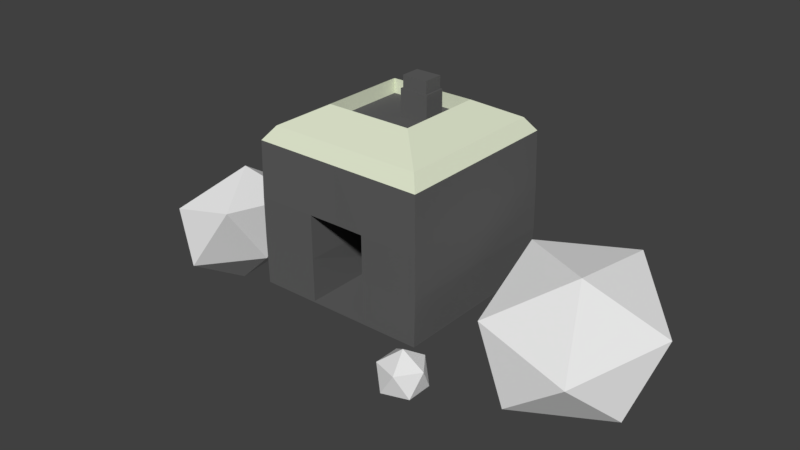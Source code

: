 # Source: Building_Stonemason_01.blend  (saved by Blender 2.79.0; exported with 4.5.12 LTS)
import bpy
from mathutils import Matrix  # noqa: F401  (used for matrix-valued properties, if any)

bpy.ops.wm.read_factory_settings(use_empty=True)
scene = bpy.context.scene
scene.name = 'Scene'

# ---- collections
col_collection_1 = bpy.data.collections.new('Collection 1'); scene.collection.children.link(col_collection_1)

# ---- materials (node trees are filled in below, after node groups)
mat_stone = bpy.data.materials.new('Stone')
mat_stone.alpha_threshold = 0.0
mat_stone.use_transparent_shadow = False
mat_stone.roughness = 0.5
mat_building_stonemason_01_house = bpy.data.materials.new('Building_Stonemason_01_House')
mat_building_stonemason_01_house.alpha_threshold = 0.0
mat_building_stonemason_01_house.use_transparent_shadow = False
mat_building_stonemason_01_house.diffuse_color = (0.1193, 0.1193, 0.1193, 1.0)
mat_building_stonemason_01_house.roughness = 0.5
mat_builinng_stonemason_01_roof = bpy.data.materials.new('Builinng_Stonemason_01_Roof')
mat_builinng_stonemason_01_roof.alpha_threshold = 0.0
mat_builinng_stonemason_01_roof.use_transparent_shadow = False
mat_builinng_stonemason_01_roof.diffuse_color = (0.7481, 0.8, 0.6152, 1.0)
mat_builinng_stonemason_01_roof.roughness = 0.5

# ---- material node trees

# ---- world
world_world = bpy.data.worlds.new('World'); scene.world = world_world
world_world.color = (0.05088, 0.05088, 0.05088)
world_world.use_sun_shadow = False
world_world.sun_shadow_jitter_overblur = 0.0
world_world.cycles.sampling_method = 'MANUAL'

# ---- meshes
me_icosphere_003 = bpy.data.meshes.new('Icosphere.003')
me_icosphere_003.from_pydata([(0.0, 0.0, -0.04687), (0.03391, -0.02464, -0.02096), (-0.01295, -0.03987, -0.02096), (-0.04192, 0.0, -0.02096), (-0.01295, 0.03987, -0.02096), (0.03391, 0.02464, -0.02096), (0.01295, -0.03987, 0.02096), (-0.03391, -0.02464, 0.02096), (-0.03391, 0.02464, 0.02096), (0.01295, 0.03987, 0.02096), (0.04192, 0.0, 0.02096), (0.0, 0.0, 0.04687)], [], [(0, 1, 2), (1, 0, 5), (0, 2, 3), (0, 3, 4), (0, 4, 5), (1, 5, 10), (2, 1, 6), (3, 2, 7), (4, 3, 8), (5, 4, 9), (1, 10, 6), (2, 6, 7), (3, 7, 8), (4, 8, 9), (5, 9, 10), (6, 10, 11), (7, 6, 11), (8, 7, 11), (9, 8, 11), (10, 9, 11)])
me_icosphere_003.materials.append(mat_stone)
me_icosphere_003.use_remesh_preserve_volume = False
me_icosphere_003.use_remesh_preserve_attributes = False
me_icosphere_003.use_mirror_vertex_groups = False
me_icosphere_003.update()
me_icosphere_002 = bpy.data.meshes.new('Icosphere.002')
me_icosphere_002.from_pydata([(0.01984, -0.02576, 0.1116), (-0.09782, -0.1391, 0.0394), (0.08523, -0.1659, 0.0006717), (0.1628, 0.02068, 0.02996), (0.02762, 0.1627, 0.08679), (-0.1334, 0.06397, 0.09263), (-0.02762, -0.1627, -0.08679), (0.1334, -0.06397, -0.09263), (0.09782, 0.1391, -0.0394), (-0.08523, 0.1659, -0.0006717), (-0.1628, -0.02068, -0.02996), (-0.01984, 0.02576, -0.1116)], [], [(0, 1, 2), (1, 0, 5), (0, 2, 3), (0, 3, 4), (0, 4, 5), (1, 5, 10), (2, 1, 6), (3, 2, 7), (4, 3, 8), (5, 4, 9), (1, 10, 6), (2, 6, 7), (3, 7, 8), (4, 8, 9), (5, 9, 10), (6, 10, 11), (7, 6, 11), (8, 7, 11), (9, 8, 11), (10, 9, 11)])
me_icosphere_002.materials.append(mat_stone)
me_icosphere_002.use_remesh_preserve_volume = False
me_icosphere_002.use_remesh_preserve_attributes = False
me_icosphere_002.use_mirror_vertex_groups = False
me_icosphere_002.update()
me_icosphere_001 = bpy.data.meshes.new('Icosphere.001')
me_icosphere_001.from_pydata([(-0.07755, 0.01893, 0.04334), (0.008544, 0.1288, 0.04414), (-0.06729, 0.1018, -0.07974), (-0.09806, -0.05422, -0.06663), (-0.04124, -0.1236, 0.06534), (0.02464, -0.01047, 0.1338), (0.04124, 0.1236, -0.06534), (-0.02464, 0.01047, -0.1338), (-0.008544, -0.1288, -0.04414), (0.06729, -0.1018, 0.07974), (0.09806, 0.05422, 0.06663), (0.07755, -0.01893, -0.04334)], [], [(0, 1, 2), (1, 0, 5), (0, 2, 3), (0, 3, 4), (0, 4, 5), (1, 5, 10), (2, 1, 6), (3, 2, 7), (4, 3, 8), (5, 4, 9), (1, 10, 6), (2, 6, 7), (3, 7, 8), (4, 8, 9), (5, 9, 10), (6, 10, 11), (7, 6, 11), (8, 7, 11), (9, 8, 11), (10, 9, 11)])
me_icosphere_001.materials.append(mat_stone)
me_icosphere_001.use_remesh_preserve_volume = False
me_icosphere_001.use_remesh_preserve_attributes = False
me_icosphere_001.use_mirror_vertex_groups = False
me_icosphere_001.update()
me_icosphere = bpy.data.meshes.new('Icosphere')
me_icosphere.from_pydata([(0.0, 0.0, -0.04687), (0.03391, -0.02464, -0.02096), (-0.01295, -0.03987, -0.02096), (-0.04192, 0.0, -0.02096), (-0.01295, 0.03987, -0.02096), (0.03391, 0.02464, -0.02096), (0.01295, -0.03987, 0.02096), (-0.03391, -0.02464, 0.02096), (-0.03391, 0.02464, 0.02096), (0.01295, 0.03987, 0.02096), (0.04192, 0.0, 0.02096), (0.0, 0.0, 0.04687)], [], [(0, 1, 2), (1, 0, 5), (0, 2, 3), (0, 3, 4), (0, 4, 5), (1, 5, 10), (2, 1, 6), (3, 2, 7), (4, 3, 8), (5, 4, 9), (1, 10, 6), (2, 6, 7), (3, 7, 8), (4, 8, 9), (5, 9, 10), (6, 10, 11), (7, 6, 11), (8, 7, 11), (9, 8, 11), (10, 9, 11)])
me_icosphere.materials.append(mat_stone)
me_icosphere.use_remesh_preserve_volume = False
me_icosphere.use_remesh_preserve_attributes = False
me_icosphere.use_mirror_vertex_groups = False
me_icosphere.update()
me_cube_002 = bpy.data.meshes.new('Cube.002')
me_cube_002.from_pydata([(-0.1687, 0.005371, 0.1687), (-0.08437, 0.3429, 0.08437), (-0.1687, 0.005371, -0.1687), (-0.08437, 0.3429, -0.08438), (0.1687, 0.005371, 0.1687), (0.08437, 0.3429, 0.08437), (0.1687, 0.005371, -0.1687), (0.08437, 0.3429, -0.08438), (-0.1706, 0.1741, 0.1695), (-0.1706, 0.1741, -0.1717), (0.1706, 0.1741, -0.1717), (0.1706, 0.1741, 0.1695), (0.05625, 0.005371, -0.1687), (-0.05625, 0.005371, -0.1687), (-0.05625, 0.3429, -0.08438), (0.05625, 0.3429, -0.08438), (-0.05625, 0.005371, 0.1687), (0.05625, 0.005371, 0.1687), (0.05625, 0.3429, 0.08437), (-0.05625, 0.3429, 0.08437), (0.05687, 0.1741, 0.1695), (-0.05687, 0.1741, 0.1695), (-0.05687, 0.1741, -0.1717), (0.05687, 0.1741, -0.1717), (-0.05625, 0.005371, -0.05625), (0.05625, 0.005371, -0.05625), (0.05625, 0.1741, -0.05625), (-0.05625, 0.1741, -0.05625), (-0.1503, 0.307, 0.149), (-0.1503, 0.307, -0.1516), (0.05011, 0.307, -0.1516), (0.1503, 0.307, -0.1516), (0.1503, 0.307, 0.149), (-0.05011, 0.307, 0.149), (-0.05011, 0.307, -0.1516), (0.05011, 0.307, 0.149), (0.05625, 0.3148, -0.08438), (0.05625, 0.3148, 0.08437), (-0.05625, 0.3148, -0.08438), (-0.05625, 0.3148, 0.08437), (-0.08437, 0.3148, 0.08437), (-0.08437, 0.3148, -0.08438), (0.08437, 0.3148, -0.08438), (0.08437, 0.3148, 0.08437), (-0.1687, 0.002676, -0.1687), (-0.1687, 0.002676, 0.1687), (-0.05625, 0.002676, -0.1687), (0.1687, 0.002676, 0.1687), (0.1687, 0.002676, -0.1687), (0.05625, 0.002676, 0.1687), (0.05625, 0.002676, -0.1687), (-0.05625, 0.002676, 0.1687), (-0.1687, 0.005371, -2.348e-10), (-0.1503, 0.307, -0.001317), (0.1687, 0.005371, -2.348e-10), (0.1503, 0.307, -0.001317), (0.1706, 0.1741, -0.001114), (-0.1706, 0.1741, -0.001114), (-0.08437, 0.3429, -1.499e-08), (0.08437, 0.3429, -1.499e-08), (0.05625, 0.3148, -1.376e-08), (-0.05625, 0.3148, -1.376e-08), (-0.08437, 0.3148, -1.376e-08), (0.08437, 0.3148, -1.376e-08), (-0.1687, 0.002676, -1.17e-10), (0.1687, 0.002676, -1.17e-10), (-0.05625, 0.002676, -1.17e-10), (0.05625, 0.002676, -1.17e-10), (0.0, 0.005371, -0.1687), (0.0, 0.307, -0.1516), (0.0, 0.005371, 0.1687), (0.0, 0.307, 0.149), (0.0, 0.1741, 0.169), (0.0, 0.1741, -0.1717), (0.0, 0.005371, -0.05625), (0.0, 0.1741, -0.05625), (0.0, 0.3429, -0.08438), (0.0, 0.3429, 0.08437), (0.0, 0.3148, -0.08438), (0.0, 0.3148, 0.08437), (0.0, 0.002676, -0.1687), (0.0, 0.002676, 0.1687), (0.0, 0.002676, -1.17e-10), (0.0, 0.3148, -1.376e-08), (-0.1503, 0.307, -0.07648), (0.1687, 0.005371, -0.08437), (-0.1706, 0.1741, -0.08642), (-0.08437, 0.3429, -0.04219), (-0.08437, 0.3148, -0.04219), (0.1687, 0.002676, -0.08437), (-0.1687, 0.005371, -0.08437), (0.1503, 0.307, -0.07648), (0.1706, 0.1741, -0.08642), (0.08437, 0.3429, -0.04219), (0.05625, 0.3148, -0.04219), (-0.05625, 0.3148, -0.04219), (0.08437, 0.3148, -0.04219), (-0.1687, 0.002676, -0.08437), (-0.05625, 0.002676, -0.08437), (0.05625, 0.002676, -0.08437), (0.0, 0.3148, -0.04219), (0.0, 0.002676, -0.08437), (0.05625, 0.3675, -0.04219), (0.05625, 0.3675, -1.606e-08), (0.0, 0.3675, -1.606e-08), (0.0, 0.3675, -0.04219), (0.053, 0.3675, -0.03975), (0.053, 0.3675, -0.00244), (0.003253, 0.3675, -0.00244), (0.003253, 0.3675, -0.03975), (0.053, 0.3914, -0.03975), (0.053, 0.3914, -0.00244), (0.003253, 0.3914, -0.00244), (0.003253, 0.3914, -0.03975), (-0.1687, 0.2816, 0.1687), (-0.1687, 0.2816, -0.1687), (0.1687, 0.2816, -0.1687), (0.1687, 0.2816, 0.1687), (0.05625, 0.2816, 0.1687), (-0.05625, 0.2816, 0.1687), (-0.05625, 0.2816, -0.1687), (0.05625, 0.2816, -0.1687), (0.1687, 0.2816, -1.231e-08), (-0.1687, 0.2816, -1.231e-08), (0.0, 0.2816, -0.1687), (0.0, 0.2816, 0.1687), (0.1687, 0.2816, -0.08437), (-0.1687, 0.2816, -0.08437), (-0.1709, 0.08975, -0.1729), (0.1709, 0.08975, -0.1729), (0.1709, 0.08975, 0.1689), (-0.1709, 0.08975, 0.1689), (-0.05696, 0.08975, -0.1729), (0.05696, 0.08975, -0.1729), (0.05696, 0.08975, 0.1689), (-0.05696, 0.08975, 0.1689), (0.05043, 0.08975, -0.05386), (-0.05043, 0.08975, -0.05386), (-0.1709, 0.08975, -0.002024), (0.1709, 0.08975, -0.002024), (0.0, 0.08975, -0.05386), (0.0, 0.08975, -0.1729), (0.1709, 0.08975, -0.08747), (-0.1709, 0.08975, -0.08747)], [], [(127, 84, 29, 115), (121, 30, 31, 116), (122, 55, 32, 117), (119, 33, 28, 114), (77, 18, 37, 79), (135, 21, 8, 131), (139, 56, 11, 130), (133, 23, 10, 129), (143, 86, 9, 128), (128, 9, 22, 132), (141, 73, 23, 133), (130, 11, 20, 134), (135, 16, 24, 137), (58, 1, 40, 62), (93, 7, 42, 96), (117, 32, 35, 118), (125, 71, 33, 119), (115, 29, 34, 120), (124, 69, 30, 121), (140, 75, 27, 137), (72, 21, 27, 75), (70, 17, 25, 74), (134, 20, 26, 136), (87, 3, 29, 84), (15, 7, 31, 30), (59, 5, 32, 55), (19, 1, 28, 33), (3, 14, 34, 29), (76, 15, 30, 69), (5, 18, 35, 32), (77, 19, 33, 71), (61, 62, 40, 39), (63, 60, 37, 43), (83, 61, 39, 79), (76, 14, 38, 78), (1, 19, 39, 40), (7, 15, 36, 42), (18, 5, 43, 37), (14, 3, 41, 38), (67, 65, 47, 49), (64, 66, 51, 45), (82, 67, 49, 81), (52, 90, 97, 64), (97, 90, 2, 44), (2, 13, 46, 44), (13, 68, 80, 46), (68, 12, 50, 80), (12, 6, 48, 50), (6, 85, 89, 48), (89, 85, 54, 65), (54, 4, 47, 65), (4, 17, 49, 47), (101, 99, 67, 82), (97, 98, 66, 64), (99, 89, 65, 67), (100, 95, 61, 83), (96, 94, 60, 63), (95, 88, 62, 61), (93, 59, 55, 91), (1, 58, 53, 28), (5, 59, 63, 43), (87, 58, 62, 88), (131, 8, 57, 138), (142, 92, 56, 139), (126, 91, 55, 122), (114, 28, 53, 123), (60, 94, 102, 103), (98, 101, 82, 66), (70, 16, 51, 81), (17, 70, 81, 49), (66, 82, 81, 51), (15, 76, 78, 36), (60, 83, 79, 37), (18, 77, 71, 35), (14, 76, 69, 34), (16, 70, 74, 24), (20, 72, 75, 26), (136, 26, 75, 140), (120, 34, 69, 124), (118, 35, 71, 125), (132, 22, 73, 141), (19, 77, 79, 39), (46, 80, 101, 98), (36, 78, 100, 94), (116, 31, 91, 126), (129, 10, 92, 142), (3, 87, 88, 41), (7, 93, 91, 31), (38, 41, 88, 95), (42, 36, 94, 96), (78, 38, 95, 100), (50, 48, 89, 99), (44, 46, 98, 97), (80, 50, 99, 101), (16, 0, 45, 51), (0, 52, 64, 45), (58, 87, 84, 53), (59, 93, 96, 63), (138, 57, 86, 143), (123, 53, 84, 127), (102, 105, 109, 106), (83, 60, 103, 104), (94, 100, 105, 102), (100, 83, 104, 105), (109, 108, 112, 113), (104, 103, 107, 108), (105, 104, 108, 109), (103, 102, 106, 107), (110, 113, 112, 111), (107, 106, 110, 111), (106, 109, 113, 110), (108, 107, 111, 112), (57, 123, 127, 86), (10, 116, 126, 92), (20, 118, 125, 72), (22, 120, 124, 73), (8, 114, 123, 57), (92, 126, 122, 56), (73, 124, 121, 23), (9, 115, 120, 22), (72, 125, 119, 21), (11, 117, 118, 20), (21, 119, 114, 8), (56, 122, 117, 11), (23, 121, 116, 10), (86, 127, 115, 9), (52, 138, 143, 90), (6, 129, 142, 85), (13, 132, 141, 68), (25, 136, 140, 74), (85, 142, 139, 54), (0, 131, 138, 52), (17, 134, 136, 25), (74, 140, 137, 24), (21, 135, 137, 27), (4, 130, 134, 17), (68, 141, 133, 12), (2, 128, 132, 13), (90, 143, 128, 2), (12, 133, 129, 6), (54, 139, 130, 4), (16, 135, 131, 0)])
me_cube_002.polygons.foreach_set('material_index', [1, 1, 1, 1, 1, 0, 0, 0, 0, 0, 0, 0, 0, 1, 1, 1, 1, 1, 1, 0, 0, 0, 0, 1, 1, 1, 1, 1, 1, 1, 1, 0, 0, 0, 1, 1, 1, 1, 1, 0, 0, 0, 0, 0, 0, 0, 0, 0, 0, 0, 0, 0, 0, 0, 0, 0, 0, 0, 1, 1, 1, 1, 0, 0, 1, 1, 0, 0, 0, 0, 0, 1, 0, 1, 1, 0, 0, 0, 1, 1, 0, 1, 0, 0, 1, 0, 1, 1, 0, 0, 0, 0, 0, 0, 0, 0, 1, 1, 0, 1, 0, 0, 0, 0, 0, 0, 0, 0, 0, 0, 0, 0, 0, 0, 0, 0, 0, 0, 0, 0, 0, 0, 0, 0, 0, 0, 0, 0, 0, 0, 0, 0, 0, 0, 0, 0, 0, 0, 0, 0, 0, 0])
me_cube_002.materials.append(mat_building_stonemason_01_house)
me_cube_002.materials.append(mat_builinng_stonemason_01_roof)
me_cube_002.use_remesh_preserve_volume = False
me_cube_002.use_remesh_preserve_attributes = False
me_cube_002.use_mirror_vertex_groups = False
me_cube_002.update()

# ---- objects
ob_stone_03 = bpy.data.objects.new('Stone_03', me_icosphere_003)
ob_stone_02 = bpy.data.objects.new('Stone_02', me_icosphere_002)
ob_stone_01 = bpy.data.objects.new('Stone_01', me_icosphere_001)
ob_stone = bpy.data.objects.new('Stone', me_icosphere)
ob_house = bpy.data.objects.new('House', me_cube_002)

# ---- transforms, parenting, visibility, modifiers, constraints
ob_stone_03.location = (0.2086, -0.2454, 0.008906)
ob_stone_03.lineart.crease_threshold = 0.0
ob_stone_02.location = (0.3609, 0.01541, 0.03075)
ob_stone_02.lineart.crease_threshold = 0.0
ob_stone_01.location = (-0.3423, -0.06626, 0.02611)
ob_stone_01.lineart.crease_threshold = 0.0
ob_stone.location = (-0.3423, 0.1067, 0.02834)
ob_stone.lineart.crease_threshold = 0.0
ob_house.location = (0.0, 0.0, 0.0)
ob_house.rotation_euler = (1.571, -0.0, 0.0)
ob_house.lineart.crease_threshold = 0.0

# ---- collection membership
col_collection_1.objects.link(ob_stone_03)
col_collection_1.objects.link(ob_stone_02)
col_collection_1.objects.link(ob_stone_01)
col_collection_1.objects.link(ob_stone)
col_collection_1.objects.link(ob_house)

# ---- scene / render settings (as saved in the file)
scene.frame_start = 1; scene.frame_end = 250; scene.frame_set(1)
scene.render.engine = 'BLENDER_EEVEE_NEXT'
scene.render.resolution_percentage = 50
scene.render.dither_intensity = 0.0
scene.cycles.use_denoising = False
scene.cycles.samples = 128
scene.cycles.sampling_pattern = 'TABULATED_SOBOL'
scene.cycles.use_adaptive_sampling = False
scene.cycles.use_light_tree = False
scene.cycles.blur_glossy = 0.0
scene.cycles.sample_clamp_indirect = 0.0
scene.view_settings.view_transform = 'Standard'
bpy.context.view_layer.update()

# ---- added for rendering (the .blend has no active camera and no usable light): camera, sun
cam_auto = bpy.data.cameras.new('AutoCamera')
cam_auto.lens = 50.0
cam_auto.sensor_width = 36.0
cam_auto.clip_end = 1000.0
ob_auto_camera = bpy.data.objects.new('AutoCamera', cam_auto)
scene.collection.objects.link(ob_auto_camera)
ob_auto_camera.location = (1.13488, -1.36388, 1.01645)
ob_auto_camera.rotation_euler = (1.09748, -7.21219e-08, 0.694738)
scene.camera = ob_auto_camera
light_auto_sun = bpy.data.lights.new('AutoSun', 'SUN')
light_auto_sun.energy = 3.0
light_auto_sun.angle = 0.0523599
ob_auto_sun = bpy.data.objects.new('AutoSun', light_auto_sun)
scene.collection.objects.link(ob_auto_sun)
ob_auto_sun.rotation_euler = (0.872665, 0.174533, 0.523599)
bpy.context.view_layer.update()
